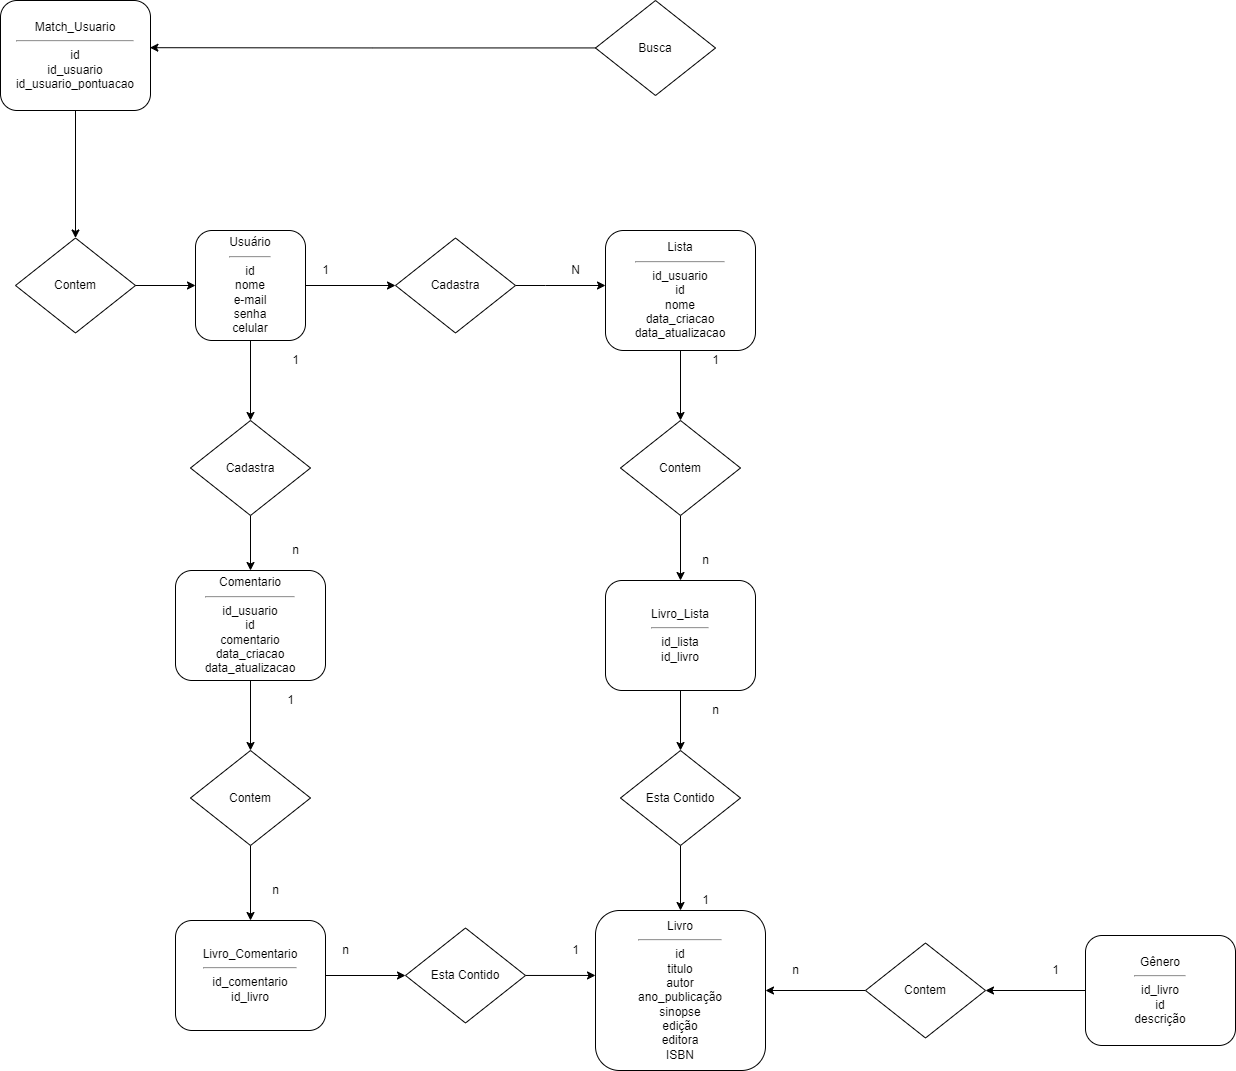

The diagram above was exported from draw.io. Its source (the exported page's mxGraphModel, read from the mxfile embedded in the PNG):
<mxGraphModel dx="1827" dy="2192" grid="1" gridSize="10" guides="1" tooltips="1" connect="1" arrows="1" fold="1" page="1" pageScale="1" pageWidth="827" pageHeight="1169" math="0" shadow="0">
  <root>
    <mxCell id="WIyWlLk6GJQsqaUBKTNV-0" />
    <mxCell id="WIyWlLk6GJQsqaUBKTNV-1" parent="WIyWlLk6GJQsqaUBKTNV-0" />
    <mxCell id="nI0EF3JuQBV_Tl8c8eQK-1" style="edgeStyle=orthogonalEdgeStyle;rounded=0;orthogonalLoop=1;jettySize=auto;html=1;entryX=0;entryY=0.5;entryDx=0;entryDy=0;" parent="WIyWlLk6GJQsqaUBKTNV-1" source="WIyWlLk6GJQsqaUBKTNV-3" target="nI0EF3JuQBV_Tl8c8eQK-2" edge="1">
      <mxGeometry relative="1" as="geometry">
        <mxPoint x="320" y="95" as="targetPoint" />
      </mxGeometry>
    </mxCell>
    <mxCell id="nI0EF3JuQBV_Tl8c8eQK-24" style="edgeStyle=orthogonalEdgeStyle;rounded=0;orthogonalLoop=1;jettySize=auto;html=1;" parent="WIyWlLk6GJQsqaUBKTNV-1" source="WIyWlLk6GJQsqaUBKTNV-3" target="nI0EF3JuQBV_Tl8c8eQK-23" edge="1">
      <mxGeometry relative="1" as="geometry" />
    </mxCell>
    <mxCell id="WIyWlLk6GJQsqaUBKTNV-3" value="Usuário&lt;br&gt;&lt;hr&gt;id&lt;br&gt;nome&lt;br&gt;e-mail&lt;br&gt;senha&lt;br&gt;celular" style="rounded=1;whiteSpace=wrap;html=1;fontSize=12;glass=0;strokeWidth=1;shadow=0;" parent="WIyWlLk6GJQsqaUBKTNV-1" vertex="1">
      <mxGeometry x="100" y="40" width="110" height="110" as="geometry" />
    </mxCell>
    <mxCell id="nI0EF3JuQBV_Tl8c8eQK-4" style="edgeStyle=orthogonalEdgeStyle;rounded=0;orthogonalLoop=1;jettySize=auto;html=1;" parent="WIyWlLk6GJQsqaUBKTNV-1" source="nI0EF3JuQBV_Tl8c8eQK-2" edge="1">
      <mxGeometry relative="1" as="geometry">
        <mxPoint x="510" y="95" as="targetPoint" />
        <Array as="points">
          <mxPoint x="450" y="95" />
          <mxPoint x="450" y="95" />
        </Array>
      </mxGeometry>
    </mxCell>
    <mxCell id="nI0EF3JuQBV_Tl8c8eQK-2" value="Cadastra" style="rhombus;whiteSpace=wrap;html=1;" parent="WIyWlLk6GJQsqaUBKTNV-1" vertex="1">
      <mxGeometry x="300" y="47.5" width="120" height="95" as="geometry" />
    </mxCell>
    <mxCell id="nI0EF3JuQBV_Tl8c8eQK-3" value="1" style="text;html=1;align=center;verticalAlign=middle;resizable=0;points=[];autosize=1;strokeColor=none;fillColor=none;" parent="WIyWlLk6GJQsqaUBKTNV-1" vertex="1">
      <mxGeometry x="220" y="70" width="20" height="20" as="geometry" />
    </mxCell>
    <mxCell id="nI0EF3JuQBV_Tl8c8eQK-7" style="edgeStyle=orthogonalEdgeStyle;rounded=0;orthogonalLoop=1;jettySize=auto;html=1;" parent="WIyWlLk6GJQsqaUBKTNV-1" source="nI0EF3JuQBV_Tl8c8eQK-5" edge="1">
      <mxGeometry relative="1" as="geometry">
        <mxPoint x="585" y="230" as="targetPoint" />
      </mxGeometry>
    </mxCell>
    <mxCell id="nI0EF3JuQBV_Tl8c8eQK-5" value="Lista&lt;br&gt;&lt;hr&gt;id_usuario&lt;br&gt;id&lt;br&gt;nome&lt;br&gt;data_criacao&lt;br&gt;data_atualizacao" style="rounded=1;whiteSpace=wrap;html=1;fontSize=12;glass=0;strokeWidth=1;shadow=0;" parent="WIyWlLk6GJQsqaUBKTNV-1" vertex="1">
      <mxGeometry x="510" y="40" width="150" height="120" as="geometry" />
    </mxCell>
    <mxCell id="nI0EF3JuQBV_Tl8c8eQK-6" value="N" style="text;html=1;align=center;verticalAlign=middle;resizable=0;points=[];autosize=1;strokeColor=none;fillColor=none;" parent="WIyWlLk6GJQsqaUBKTNV-1" vertex="1">
      <mxGeometry x="470" y="70" width="20" height="20" as="geometry" />
    </mxCell>
    <mxCell id="nI0EF3JuQBV_Tl8c8eQK-10" style="edgeStyle=orthogonalEdgeStyle;rounded=0;orthogonalLoop=1;jettySize=auto;html=1;entryX=0.5;entryY=0;entryDx=0;entryDy=0;" parent="WIyWlLk6GJQsqaUBKTNV-1" source="nI0EF3JuQBV_Tl8c8eQK-8" target="nI0EF3JuQBV_Tl8c8eQK-9" edge="1">
      <mxGeometry relative="1" as="geometry" />
    </mxCell>
    <mxCell id="nI0EF3JuQBV_Tl8c8eQK-8" value="Contem&lt;br&gt;" style="rhombus;whiteSpace=wrap;html=1;" parent="WIyWlLk6GJQsqaUBKTNV-1" vertex="1">
      <mxGeometry x="525" y="230" width="120" height="95" as="geometry" />
    </mxCell>
    <mxCell id="nI0EF3JuQBV_Tl8c8eQK-17" style="edgeStyle=orthogonalEdgeStyle;rounded=0;orthogonalLoop=1;jettySize=auto;html=1;entryX=0.5;entryY=0;entryDx=0;entryDy=0;" parent="WIyWlLk6GJQsqaUBKTNV-1" source="nI0EF3JuQBV_Tl8c8eQK-9" target="nI0EF3JuQBV_Tl8c8eQK-16" edge="1">
      <mxGeometry relative="1" as="geometry" />
    </mxCell>
    <mxCell id="nI0EF3JuQBV_Tl8c8eQK-9" value="Livro_Lista&lt;br&gt;&lt;hr&gt;id_lista&lt;br&gt;id_livro" style="rounded=1;whiteSpace=wrap;html=1;fontSize=12;glass=0;strokeWidth=1;shadow=0;" parent="WIyWlLk6GJQsqaUBKTNV-1" vertex="1">
      <mxGeometry x="510" y="390" width="150" height="110" as="geometry" />
    </mxCell>
    <mxCell id="nI0EF3JuQBV_Tl8c8eQK-11" value="1" style="text;html=1;align=center;verticalAlign=middle;resizable=0;points=[];autosize=1;strokeColor=none;fillColor=none;" parent="WIyWlLk6GJQsqaUBKTNV-1" vertex="1">
      <mxGeometry x="610" y="160" width="20" height="20" as="geometry" />
    </mxCell>
    <mxCell id="nI0EF3JuQBV_Tl8c8eQK-13" value="n&lt;br&gt;" style="text;html=1;align=center;verticalAlign=middle;resizable=0;points=[];autosize=1;strokeColor=none;fillColor=none;" parent="WIyWlLk6GJQsqaUBKTNV-1" vertex="1">
      <mxGeometry x="600" y="360" width="20" height="20" as="geometry" />
    </mxCell>
    <mxCell id="nI0EF3JuQBV_Tl8c8eQK-20" style="edgeStyle=orthogonalEdgeStyle;rounded=0;orthogonalLoop=1;jettySize=auto;html=1;entryX=0.5;entryY=0;entryDx=0;entryDy=0;" parent="WIyWlLk6GJQsqaUBKTNV-1" source="nI0EF3JuQBV_Tl8c8eQK-16" target="nI0EF3JuQBV_Tl8c8eQK-19" edge="1">
      <mxGeometry relative="1" as="geometry" />
    </mxCell>
    <mxCell id="nI0EF3JuQBV_Tl8c8eQK-16" value="Esta Contido" style="rhombus;whiteSpace=wrap;html=1;" parent="WIyWlLk6GJQsqaUBKTNV-1" vertex="1">
      <mxGeometry x="525" y="560" width="120" height="95" as="geometry" />
    </mxCell>
    <mxCell id="nI0EF3JuQBV_Tl8c8eQK-19" value="Livro&lt;br&gt;&lt;hr&gt;id&lt;br&gt;titulo&lt;br&gt;autor&lt;br&gt;ano_publicação&lt;br&gt;sinopse&lt;br&gt;edição&lt;br&gt;editora&lt;br&gt;ISBN" style="rounded=1;whiteSpace=wrap;html=1;fontSize=12;glass=0;strokeWidth=1;shadow=0;" parent="WIyWlLk6GJQsqaUBKTNV-1" vertex="1">
      <mxGeometry x="500" y="720" width="170" height="160" as="geometry" />
    </mxCell>
    <mxCell id="nI0EF3JuQBV_Tl8c8eQK-21" value="n" style="text;html=1;align=center;verticalAlign=middle;resizable=0;points=[];autosize=1;strokeColor=none;fillColor=none;" parent="WIyWlLk6GJQsqaUBKTNV-1" vertex="1">
      <mxGeometry x="610" y="510" width="20" height="20" as="geometry" />
    </mxCell>
    <mxCell id="nI0EF3JuQBV_Tl8c8eQK-22" value="1" style="text;html=1;align=center;verticalAlign=middle;resizable=0;points=[];autosize=1;strokeColor=none;fillColor=none;" parent="WIyWlLk6GJQsqaUBKTNV-1" vertex="1">
      <mxGeometry x="600" y="700" width="20" height="20" as="geometry" />
    </mxCell>
    <mxCell id="nI0EF3JuQBV_Tl8c8eQK-26" style="edgeStyle=orthogonalEdgeStyle;rounded=0;orthogonalLoop=1;jettySize=auto;html=1;entryX=0.5;entryY=0;entryDx=0;entryDy=0;" parent="WIyWlLk6GJQsqaUBKTNV-1" source="nI0EF3JuQBV_Tl8c8eQK-23" target="nI0EF3JuQBV_Tl8c8eQK-25" edge="1">
      <mxGeometry relative="1" as="geometry" />
    </mxCell>
    <mxCell id="nI0EF3JuQBV_Tl8c8eQK-23" value="Cadastra" style="rhombus;whiteSpace=wrap;html=1;" parent="WIyWlLk6GJQsqaUBKTNV-1" vertex="1">
      <mxGeometry x="95" y="230" width="120" height="95" as="geometry" />
    </mxCell>
    <mxCell id="nI0EF3JuQBV_Tl8c8eQK-35" style="edgeStyle=orthogonalEdgeStyle;rounded=0;orthogonalLoop=1;jettySize=auto;html=1;entryX=0.5;entryY=0;entryDx=0;entryDy=0;" parent="WIyWlLk6GJQsqaUBKTNV-1" source="nI0EF3JuQBV_Tl8c8eQK-25" target="nI0EF3JuQBV_Tl8c8eQK-30" edge="1">
      <mxGeometry relative="1" as="geometry" />
    </mxCell>
    <mxCell id="nI0EF3JuQBV_Tl8c8eQK-25" value="Comentario&lt;br&gt;&lt;hr&gt;id_usuario&lt;br&gt;id&lt;br&gt;comentario&lt;br&gt;data_criacao&lt;br&gt;data_atualizacao&lt;br&gt;" style="rounded=1;whiteSpace=wrap;html=1;fontSize=12;glass=0;strokeWidth=1;shadow=0;" parent="WIyWlLk6GJQsqaUBKTNV-1" vertex="1">
      <mxGeometry x="80" y="380" width="150" height="110" as="geometry" />
    </mxCell>
    <mxCell id="nI0EF3JuQBV_Tl8c8eQK-27" value="1" style="text;html=1;align=center;verticalAlign=middle;resizable=0;points=[];autosize=1;strokeColor=none;fillColor=none;" parent="WIyWlLk6GJQsqaUBKTNV-1" vertex="1">
      <mxGeometry x="190" y="160" width="20" height="20" as="geometry" />
    </mxCell>
    <mxCell id="nI0EF3JuQBV_Tl8c8eQK-28" value="n" style="text;html=1;align=center;verticalAlign=middle;resizable=0;points=[];autosize=1;strokeColor=none;fillColor=none;" parent="WIyWlLk6GJQsqaUBKTNV-1" vertex="1">
      <mxGeometry x="190" y="350" width="20" height="20" as="geometry" />
    </mxCell>
    <mxCell id="nI0EF3JuQBV_Tl8c8eQK-29" style="edgeStyle=orthogonalEdgeStyle;rounded=0;orthogonalLoop=1;jettySize=auto;html=1;entryX=0.5;entryY=0;entryDx=0;entryDy=0;" parent="WIyWlLk6GJQsqaUBKTNV-1" source="nI0EF3JuQBV_Tl8c8eQK-30" target="nI0EF3JuQBV_Tl8c8eQK-32" edge="1">
      <mxGeometry relative="1" as="geometry" />
    </mxCell>
    <mxCell id="nI0EF3JuQBV_Tl8c8eQK-30" value="Contem&lt;br&gt;" style="rhombus;whiteSpace=wrap;html=1;" parent="WIyWlLk6GJQsqaUBKTNV-1" vertex="1">
      <mxGeometry x="95" y="560" width="120" height="95" as="geometry" />
    </mxCell>
    <mxCell id="nI0EF3JuQBV_Tl8c8eQK-37" style="edgeStyle=orthogonalEdgeStyle;rounded=0;orthogonalLoop=1;jettySize=auto;html=1;entryX=0;entryY=0.5;entryDx=0;entryDy=0;" parent="WIyWlLk6GJQsqaUBKTNV-1" source="nI0EF3JuQBV_Tl8c8eQK-32" target="nI0EF3JuQBV_Tl8c8eQK-36" edge="1">
      <mxGeometry relative="1" as="geometry" />
    </mxCell>
    <mxCell id="nI0EF3JuQBV_Tl8c8eQK-32" value="Livro_Comentario&lt;br&gt;&lt;hr&gt;id_comentario&lt;br&gt;id_livro" style="rounded=1;whiteSpace=wrap;html=1;fontSize=12;glass=0;strokeWidth=1;shadow=0;" parent="WIyWlLk6GJQsqaUBKTNV-1" vertex="1">
      <mxGeometry x="80" y="730" width="150" height="110" as="geometry" />
    </mxCell>
    <mxCell id="nI0EF3JuQBV_Tl8c8eQK-33" value="n&lt;br&gt;" style="text;html=1;align=center;verticalAlign=middle;resizable=0;points=[];autosize=1;strokeColor=none;fillColor=none;" parent="WIyWlLk6GJQsqaUBKTNV-1" vertex="1">
      <mxGeometry x="170" y="690" width="20" height="20" as="geometry" />
    </mxCell>
    <mxCell id="nI0EF3JuQBV_Tl8c8eQK-38" style="edgeStyle=orthogonalEdgeStyle;rounded=0;orthogonalLoop=1;jettySize=auto;html=1;entryX=0;entryY=0.406;entryDx=0;entryDy=0;entryPerimeter=0;" parent="WIyWlLk6GJQsqaUBKTNV-1" source="nI0EF3JuQBV_Tl8c8eQK-36" target="nI0EF3JuQBV_Tl8c8eQK-19" edge="1">
      <mxGeometry relative="1" as="geometry" />
    </mxCell>
    <mxCell id="nI0EF3JuQBV_Tl8c8eQK-36" value="Esta Contido" style="rhombus;whiteSpace=wrap;html=1;" parent="WIyWlLk6GJQsqaUBKTNV-1" vertex="1">
      <mxGeometry x="310" y="737.5" width="120" height="95" as="geometry" />
    </mxCell>
    <mxCell id="nI0EF3JuQBV_Tl8c8eQK-39" value="1" style="text;html=1;align=center;verticalAlign=middle;resizable=0;points=[];autosize=1;strokeColor=none;fillColor=none;" parent="WIyWlLk6GJQsqaUBKTNV-1" vertex="1">
      <mxGeometry x="185" y="500" width="20" height="20" as="geometry" />
    </mxCell>
    <mxCell id="nI0EF3JuQBV_Tl8c8eQK-40" value="1" style="text;html=1;align=center;verticalAlign=middle;resizable=0;points=[];autosize=1;strokeColor=none;fillColor=none;" parent="WIyWlLk6GJQsqaUBKTNV-1" vertex="1">
      <mxGeometry x="470" y="750" width="20" height="20" as="geometry" />
    </mxCell>
    <mxCell id="nI0EF3JuQBV_Tl8c8eQK-41" value="n&lt;br&gt;" style="text;html=1;align=center;verticalAlign=middle;resizable=0;points=[];autosize=1;strokeColor=none;fillColor=none;" parent="WIyWlLk6GJQsqaUBKTNV-1" vertex="1">
      <mxGeometry x="240" y="750" width="20" height="20" as="geometry" />
    </mxCell>
    <mxCell id="nI0EF3JuQBV_Tl8c8eQK-93" style="edgeStyle=orthogonalEdgeStyle;rounded=0;orthogonalLoop=1;jettySize=auto;html=1;entryX=1;entryY=0.5;entryDx=0;entryDy=0;" parent="WIyWlLk6GJQsqaUBKTNV-1" source="nI0EF3JuQBV_Tl8c8eQK-87" target="nI0EF3JuQBV_Tl8c8eQK-19" edge="1">
      <mxGeometry relative="1" as="geometry" />
    </mxCell>
    <mxCell id="nI0EF3JuQBV_Tl8c8eQK-87" value="Contem&lt;br&gt;" style="rhombus;whiteSpace=wrap;html=1;" parent="WIyWlLk6GJQsqaUBKTNV-1" vertex="1">
      <mxGeometry x="770" y="752.5" width="120" height="95" as="geometry" />
    </mxCell>
    <mxCell id="nI0EF3JuQBV_Tl8c8eQK-89" value="1" style="text;html=1;align=center;verticalAlign=middle;resizable=0;points=[];autosize=1;strokeColor=none;fillColor=none;" parent="WIyWlLk6GJQsqaUBKTNV-1" vertex="1">
      <mxGeometry x="950" y="770" width="20" height="20" as="geometry" />
    </mxCell>
    <mxCell id="nI0EF3JuQBV_Tl8c8eQK-94" style="edgeStyle=orthogonalEdgeStyle;rounded=0;orthogonalLoop=1;jettySize=auto;html=1;" parent="WIyWlLk6GJQsqaUBKTNV-1" source="nI0EF3JuQBV_Tl8c8eQK-90" target="nI0EF3JuQBV_Tl8c8eQK-87" edge="1">
      <mxGeometry relative="1" as="geometry" />
    </mxCell>
    <mxCell id="nI0EF3JuQBV_Tl8c8eQK-90" value="Gênero&lt;br&gt;&lt;hr&gt;id_livro&lt;br&gt;id&lt;br&gt;descrição" style="rounded=1;whiteSpace=wrap;html=1;fontSize=12;glass=0;strokeWidth=1;shadow=0;" parent="WIyWlLk6GJQsqaUBKTNV-1" vertex="1">
      <mxGeometry x="990" y="745" width="150" height="110" as="geometry" />
    </mxCell>
    <mxCell id="nI0EF3JuQBV_Tl8c8eQK-92" value="n&lt;br&gt;" style="text;html=1;align=center;verticalAlign=middle;resizable=0;points=[];autosize=1;strokeColor=none;fillColor=none;" parent="WIyWlLk6GJQsqaUBKTNV-1" vertex="1">
      <mxGeometry x="690" y="770" width="20" height="20" as="geometry" />
    </mxCell>
    <mxCell id="nI0EF3JuQBV_Tl8c8eQK-101" style="edgeStyle=orthogonalEdgeStyle;rounded=0;orthogonalLoop=1;jettySize=auto;html=1;" parent="WIyWlLk6GJQsqaUBKTNV-1" source="nI0EF3JuQBV_Tl8c8eQK-96" target="nI0EF3JuQBV_Tl8c8eQK-100" edge="1">
      <mxGeometry relative="1" as="geometry" />
    </mxCell>
    <mxCell id="nI0EF3JuQBV_Tl8c8eQK-96" value="Match_Usuario&lt;br&gt;&lt;hr&gt;id&lt;br&gt;id_usuario&lt;br&gt;id_usuario_pontuacao" style="rounded=1;whiteSpace=wrap;html=1;fontSize=12;glass=0;strokeWidth=1;shadow=0;" parent="WIyWlLk6GJQsqaUBKTNV-1" vertex="1">
      <mxGeometry x="-95" y="-190" width="150" height="110" as="geometry" />
    </mxCell>
    <mxCell id="nI0EF3JuQBV_Tl8c8eQK-99" style="edgeStyle=orthogonalEdgeStyle;rounded=0;orthogonalLoop=1;jettySize=auto;html=1;entryX=0.996;entryY=0.429;entryDx=0;entryDy=0;entryPerimeter=0;" parent="WIyWlLk6GJQsqaUBKTNV-1" source="nI0EF3JuQBV_Tl8c8eQK-97" target="nI0EF3JuQBV_Tl8c8eQK-96" edge="1">
      <mxGeometry relative="1" as="geometry" />
    </mxCell>
    <mxCell id="nI0EF3JuQBV_Tl8c8eQK-97" value="Busca" style="rhombus;whiteSpace=wrap;html=1;" parent="WIyWlLk6GJQsqaUBKTNV-1" vertex="1">
      <mxGeometry x="500" y="-190" width="120" height="95" as="geometry" />
    </mxCell>
    <mxCell id="nI0EF3JuQBV_Tl8c8eQK-103" style="edgeStyle=orthogonalEdgeStyle;rounded=0;orthogonalLoop=1;jettySize=auto;html=1;" parent="WIyWlLk6GJQsqaUBKTNV-1" source="nI0EF3JuQBV_Tl8c8eQK-100" target="WIyWlLk6GJQsqaUBKTNV-3" edge="1">
      <mxGeometry relative="1" as="geometry" />
    </mxCell>
    <mxCell id="nI0EF3JuQBV_Tl8c8eQK-100" value="Contem&lt;br&gt;" style="rhombus;whiteSpace=wrap;html=1;" parent="WIyWlLk6GJQsqaUBKTNV-1" vertex="1">
      <mxGeometry x="-80" y="47.5" width="120" height="95" as="geometry" />
    </mxCell>
  </root>
</mxGraphModel>